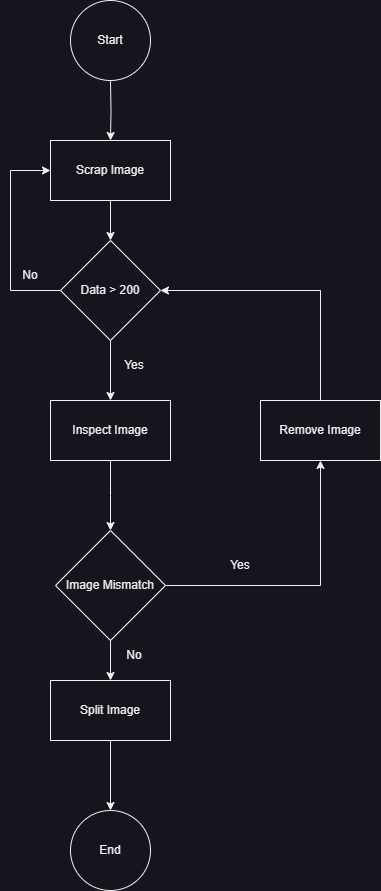

The diagram above was exported from draw.io. Its source (the exported page's mxGraphModel, read from the mxfile embedded in the PNG):
<mxGraphModel dx="1374" dy="769" grid="1" gridSize="10" guides="1" tooltips="1" connect="1" arrows="1" fold="1" page="1" pageScale="1" pageWidth="827" pageHeight="1169" math="0" shadow="0">
  <root>
    <mxCell id="WIyWlLk6GJQsqaUBKTNV-0" />
    <mxCell id="WIyWlLk6GJQsqaUBKTNV-1" parent="WIyWlLk6GJQsqaUBKTNV-0" />
    <mxCell id="vEAhuPDIybi71Eqv0Chk-2" value="" style="edgeStyle=orthogonalEdgeStyle;rounded=0;orthogonalLoop=1;jettySize=auto;html=1;" edge="1" parent="WIyWlLk6GJQsqaUBKTNV-1" target="vEAhuPDIybi71Eqv0Chk-1">
      <mxGeometry relative="1" as="geometry">
        <mxPoint x="390" y="200" as="sourcePoint" />
      </mxGeometry>
    </mxCell>
    <mxCell id="vEAhuPDIybi71Eqv0Chk-4" value="" style="edgeStyle=orthogonalEdgeStyle;rounded=0;orthogonalLoop=1;jettySize=auto;html=1;" edge="1" parent="WIyWlLk6GJQsqaUBKTNV-1" source="vEAhuPDIybi71Eqv0Chk-1" target="vEAhuPDIybi71Eqv0Chk-3">
      <mxGeometry relative="1" as="geometry" />
    </mxCell>
    <mxCell id="vEAhuPDIybi71Eqv0Chk-1" value="Scrap Image" style="whiteSpace=wrap;html=1;" vertex="1" parent="WIyWlLk6GJQsqaUBKTNV-1">
      <mxGeometry x="330" y="260" width="120" height="60" as="geometry" />
    </mxCell>
    <mxCell id="vEAhuPDIybi71Eqv0Chk-5" style="edgeStyle=orthogonalEdgeStyle;rounded=0;orthogonalLoop=1;jettySize=auto;html=1;exitX=0;exitY=0.5;exitDx=0;exitDy=0;entryX=0;entryY=0.5;entryDx=0;entryDy=0;" edge="1" parent="WIyWlLk6GJQsqaUBKTNV-1" source="vEAhuPDIybi71Eqv0Chk-3" target="vEAhuPDIybi71Eqv0Chk-1">
      <mxGeometry relative="1" as="geometry">
        <Array as="points">
          <mxPoint x="290" y="410" />
          <mxPoint x="290" y="290" />
        </Array>
      </mxGeometry>
    </mxCell>
    <mxCell id="vEAhuPDIybi71Eqv0Chk-8" value="" style="edgeStyle=orthogonalEdgeStyle;rounded=0;orthogonalLoop=1;jettySize=auto;html=1;" edge="1" parent="WIyWlLk6GJQsqaUBKTNV-1" source="vEAhuPDIybi71Eqv0Chk-3" target="vEAhuPDIybi71Eqv0Chk-7">
      <mxGeometry relative="1" as="geometry" />
    </mxCell>
    <mxCell id="vEAhuPDIybi71Eqv0Chk-3" value="Data &amp;gt; 200" style="rhombus;whiteSpace=wrap;html=1;" vertex="1" parent="WIyWlLk6GJQsqaUBKTNV-1">
      <mxGeometry x="340" y="360" width="100" height="100" as="geometry" />
    </mxCell>
    <mxCell id="vEAhuPDIybi71Eqv0Chk-6" value="No" style="text;html=1;strokeColor=none;fillColor=none;align=center;verticalAlign=middle;whiteSpace=wrap;rounded=0;" vertex="1" parent="WIyWlLk6GJQsqaUBKTNV-1">
      <mxGeometry x="280" y="380" width="60" height="30" as="geometry" />
    </mxCell>
    <mxCell id="vEAhuPDIybi71Eqv0Chk-11" value="" style="edgeStyle=orthogonalEdgeStyle;rounded=0;orthogonalLoop=1;jettySize=auto;html=1;" edge="1" parent="WIyWlLk6GJQsqaUBKTNV-1" source="vEAhuPDIybi71Eqv0Chk-7">
      <mxGeometry relative="1" as="geometry">
        <mxPoint x="390" y="650" as="targetPoint" />
      </mxGeometry>
    </mxCell>
    <mxCell id="vEAhuPDIybi71Eqv0Chk-7" value="Inspect Image" style="whiteSpace=wrap;html=1;" vertex="1" parent="WIyWlLk6GJQsqaUBKTNV-1">
      <mxGeometry x="330" y="520" width="120" height="60" as="geometry" />
    </mxCell>
    <mxCell id="vEAhuPDIybi71Eqv0Chk-9" value="Yes" style="text;html=1;strokeColor=none;fillColor=none;align=center;verticalAlign=middle;whiteSpace=wrap;rounded=0;" vertex="1" parent="WIyWlLk6GJQsqaUBKTNV-1">
      <mxGeometry x="384" y="470" width="60" height="30" as="geometry" />
    </mxCell>
    <mxCell id="vEAhuPDIybi71Eqv0Chk-16" value="" style="edgeStyle=orthogonalEdgeStyle;rounded=0;orthogonalLoop=1;jettySize=auto;html=1;" edge="1" parent="WIyWlLk6GJQsqaUBKTNV-1" source="vEAhuPDIybi71Eqv0Chk-12" target="vEAhuPDIybi71Eqv0Chk-15">
      <mxGeometry relative="1" as="geometry" />
    </mxCell>
    <mxCell id="vEAhuPDIybi71Eqv0Chk-20" value="" style="edgeStyle=orthogonalEdgeStyle;rounded=0;orthogonalLoop=1;jettySize=auto;html=1;" edge="1" parent="WIyWlLk6GJQsqaUBKTNV-1" source="vEAhuPDIybi71Eqv0Chk-12" target="vEAhuPDIybi71Eqv0Chk-19">
      <mxGeometry relative="1" as="geometry" />
    </mxCell>
    <mxCell id="vEAhuPDIybi71Eqv0Chk-12" value="Image Mismatch" style="rhombus;whiteSpace=wrap;html=1;" vertex="1" parent="WIyWlLk6GJQsqaUBKTNV-1">
      <mxGeometry x="335" y="650" width="110" height="110" as="geometry" />
    </mxCell>
    <mxCell id="vEAhuPDIybi71Eqv0Chk-17" style="edgeStyle=orthogonalEdgeStyle;rounded=0;orthogonalLoop=1;jettySize=auto;html=1;exitX=0.5;exitY=0;exitDx=0;exitDy=0;" edge="1" parent="WIyWlLk6GJQsqaUBKTNV-1" source="vEAhuPDIybi71Eqv0Chk-15">
      <mxGeometry relative="1" as="geometry">
        <mxPoint x="440" y="410" as="targetPoint" />
        <Array as="points">
          <mxPoint x="600" y="410" />
        </Array>
      </mxGeometry>
    </mxCell>
    <mxCell id="vEAhuPDIybi71Eqv0Chk-15" value="Remove Image" style="whiteSpace=wrap;html=1;" vertex="1" parent="WIyWlLk6GJQsqaUBKTNV-1">
      <mxGeometry x="540" y="520" width="120" height="60" as="geometry" />
    </mxCell>
    <mxCell id="vEAhuPDIybi71Eqv0Chk-18" value="Yes" style="text;html=1;strokeColor=none;fillColor=none;align=center;verticalAlign=middle;whiteSpace=wrap;rounded=0;" vertex="1" parent="WIyWlLk6GJQsqaUBKTNV-1">
      <mxGeometry x="490" y="670" width="60" height="30" as="geometry" />
    </mxCell>
    <mxCell id="vEAhuPDIybi71Eqv0Chk-22" value="" style="edgeStyle=orthogonalEdgeStyle;rounded=0;orthogonalLoop=1;jettySize=auto;html=1;" edge="1" parent="WIyWlLk6GJQsqaUBKTNV-1" source="vEAhuPDIybi71Eqv0Chk-19" target="vEAhuPDIybi71Eqv0Chk-21">
      <mxGeometry relative="1" as="geometry" />
    </mxCell>
    <mxCell id="vEAhuPDIybi71Eqv0Chk-19" value="Split Image" style="whiteSpace=wrap;html=1;" vertex="1" parent="WIyWlLk6GJQsqaUBKTNV-1">
      <mxGeometry x="330" y="800" width="120" height="60" as="geometry" />
    </mxCell>
    <mxCell id="vEAhuPDIybi71Eqv0Chk-21" value="End" style="ellipse;whiteSpace=wrap;html=1;" vertex="1" parent="WIyWlLk6GJQsqaUBKTNV-1">
      <mxGeometry x="350" y="930" width="80" height="80" as="geometry" />
    </mxCell>
    <mxCell id="vEAhuPDIybi71Eqv0Chk-23" value="Start" style="ellipse;whiteSpace=wrap;html=1;aspect=fixed;" vertex="1" parent="WIyWlLk6GJQsqaUBKTNV-1">
      <mxGeometry x="350" y="120" width="80" height="80" as="geometry" />
    </mxCell>
    <mxCell id="vEAhuPDIybi71Eqv0Chk-24" value="No" style="text;html=1;strokeColor=none;fillColor=none;align=center;verticalAlign=middle;whiteSpace=wrap;rounded=0;" vertex="1" parent="WIyWlLk6GJQsqaUBKTNV-1">
      <mxGeometry x="384" y="760" width="60" height="30" as="geometry" />
    </mxCell>
  </root>
</mxGraphModel>